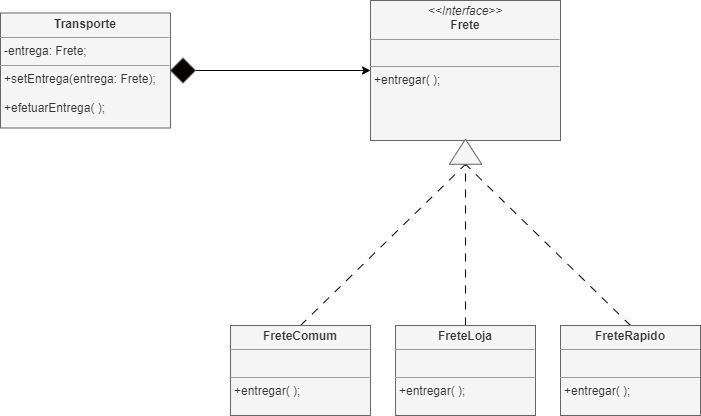

The diagram above was exported from draw.io. Its source (the exported page's mxGraphModel, read from the mxfile embedded in the PNG):
<mxGraphModel dx="839" dy="485" grid="1" gridSize="10" guides="1" tooltips="1" connect="1" arrows="1" fold="1" page="1" pageScale="1" pageWidth="827" pageHeight="1169" math="0" shadow="0">
  <root>
    <mxCell id="WIyWlLk6GJQsqaUBKTNV-0" />
    <mxCell id="WIyWlLk6GJQsqaUBKTNV-1" parent="WIyWlLk6GJQsqaUBKTNV-0" />
    <mxCell id="2_HxkXVVq1XgNrMPS7tZ-37" style="edgeStyle=orthogonalEdgeStyle;rounded=0;orthogonalLoop=1;jettySize=auto;html=1;exitX=0.5;exitY=0;exitDx=0;exitDy=0;entryX=0;entryY=0.5;entryDx=0;entryDy=0;dashed=1;dashPattern=8 8;endArrow=none;endFill=0;" edge="1" parent="WIyWlLk6GJQsqaUBKTNV-1" source="2_HxkXVVq1XgNrMPS7tZ-6" target="2_HxkXVVq1XgNrMPS7tZ-31">
      <mxGeometry relative="1" as="geometry" />
    </mxCell>
    <mxCell id="2_HxkXVVq1XgNrMPS7tZ-6" value="&lt;p style=&quot;margin:0px;margin-top:4px;text-align:center;&quot;&gt;&lt;b&gt;FreteLoja&lt;/b&gt;&lt;/p&gt;&lt;hr size=&quot;1&quot;&gt;&lt;p style=&quot;margin:0px;margin-left:4px;&quot;&gt;&lt;br&gt;&lt;/p&gt;&lt;hr size=&quot;1&quot;&gt;&lt;p style=&quot;margin:0px;margin-left:4px;&quot;&gt;+entregar( );&lt;/p&gt;" style="verticalAlign=top;align=left;overflow=fill;fontSize=12;fontFamily=Helvetica;html=1;whiteSpace=wrap;fillColor=#f5f5f5;fontColor=#333333;strokeColor=#666666;" vertex="1" parent="WIyWlLk6GJQsqaUBKTNV-1">
      <mxGeometry x="495" y="480" width="140" height="90" as="geometry" />
    </mxCell>
    <mxCell id="2_HxkXVVq1XgNrMPS7tZ-35" style="rounded=0;orthogonalLoop=1;jettySize=auto;html=1;exitX=0.5;exitY=0;exitDx=0;exitDy=0;entryX=0;entryY=0.5;entryDx=0;entryDy=0;dashed=1;dashPattern=8 8;endArrow=none;endFill=0;" edge="1" parent="WIyWlLk6GJQsqaUBKTNV-1" source="2_HxkXVVq1XgNrMPS7tZ-7" target="2_HxkXVVq1XgNrMPS7tZ-31">
      <mxGeometry relative="1" as="geometry" />
    </mxCell>
    <mxCell id="2_HxkXVVq1XgNrMPS7tZ-7" value="&lt;p style=&quot;margin:0px;margin-top:4px;text-align:center;&quot;&gt;&lt;b&gt;FreteRapido&lt;/b&gt;&lt;/p&gt;&lt;hr size=&quot;1&quot;&gt;&lt;p style=&quot;margin:0px;margin-left:4px;&quot;&gt;&lt;br&gt;&lt;/p&gt;&lt;hr size=&quot;1&quot;&gt;&lt;p style=&quot;margin:0px;margin-left:4px;&quot;&gt;+entregar( );&lt;/p&gt;" style="verticalAlign=top;align=left;overflow=fill;fontSize=12;fontFamily=Helvetica;html=1;whiteSpace=wrap;fillColor=#f5f5f5;fontColor=#333333;strokeColor=#666666;" vertex="1" parent="WIyWlLk6GJQsqaUBKTNV-1">
      <mxGeometry x="660" y="480" width="140" height="90" as="geometry" />
    </mxCell>
    <mxCell id="2_HxkXVVq1XgNrMPS7tZ-8" value="&lt;p style=&quot;margin:0px;margin-top:4px;text-align:center;&quot;&gt;&lt;i&gt;&amp;lt;&amp;lt;Interface&amp;gt;&amp;gt;&lt;/i&gt;&lt;br&gt;&lt;b&gt;Frete&lt;/b&gt;&lt;/p&gt;&lt;hr size=&quot;1&quot;&gt;&lt;p style=&quot;margin:0px;margin-left:4px;&quot;&gt;&lt;br&gt;&lt;/p&gt;&lt;hr size=&quot;1&quot;&gt;&lt;p style=&quot;margin:0px;margin-left:4px;&quot;&gt;+entregar( );&lt;/p&gt;" style="verticalAlign=top;align=left;overflow=fill;fontSize=12;fontFamily=Helvetica;html=1;whiteSpace=wrap;fillColor=#f5f5f5;fontColor=#333333;strokeColor=#666666;" vertex="1" parent="WIyWlLk6GJQsqaUBKTNV-1">
      <mxGeometry x="470" y="155" width="190" height="140" as="geometry" />
    </mxCell>
    <mxCell id="2_HxkXVVq1XgNrMPS7tZ-33" style="rounded=0;orthogonalLoop=1;jettySize=auto;html=1;exitX=0.5;exitY=0;exitDx=0;exitDy=0;entryX=0;entryY=0.5;entryDx=0;entryDy=0;dashed=1;dashPattern=8 8;endArrow=none;endFill=0;" edge="1" parent="WIyWlLk6GJQsqaUBKTNV-1" source="2_HxkXVVq1XgNrMPS7tZ-9" target="2_HxkXVVq1XgNrMPS7tZ-31">
      <mxGeometry relative="1" as="geometry" />
    </mxCell>
    <mxCell id="2_HxkXVVq1XgNrMPS7tZ-9" value="&lt;p style=&quot;margin:0px;margin-top:4px;text-align:center;&quot;&gt;&lt;b&gt;FreteComum&lt;/b&gt;&lt;/p&gt;&lt;hr size=&quot;1&quot;&gt;&lt;p style=&quot;margin:0px;margin-left:4px;&quot;&gt;&lt;br&gt;&lt;/p&gt;&lt;hr size=&quot;1&quot;&gt;&lt;p style=&quot;margin:0px;margin-left:4px;&quot;&gt;+entregar( );&lt;/p&gt;" style="verticalAlign=top;align=left;overflow=fill;fontSize=12;fontFamily=Helvetica;html=1;whiteSpace=wrap;fillColor=#f5f5f5;fontColor=#333333;strokeColor=#666666;" vertex="1" parent="WIyWlLk6GJQsqaUBKTNV-1">
      <mxGeometry x="330" y="480" width="140" height="90" as="geometry" />
    </mxCell>
    <mxCell id="2_HxkXVVq1XgNrMPS7tZ-10" value="&lt;p style=&quot;margin:0px;margin-top:4px;text-align:center;&quot;&gt;&lt;b&gt;Transporte&lt;/b&gt;&lt;/p&gt;&lt;hr size=&quot;1&quot;&gt;&lt;p style=&quot;margin:0px;margin-left:4px;&quot;&gt;-entrega: Frete;&lt;/p&gt;&lt;hr size=&quot;1&quot;&gt;&lt;p style=&quot;margin:0px;margin-left:4px;&quot;&gt;+setEntrega(entrega: Frete);&lt;/p&gt;&lt;p style=&quot;margin:0px;margin-left:4px;&quot;&gt;&lt;br&gt;&lt;/p&gt;&lt;p style=&quot;margin:0px;margin-left:4px;&quot;&gt;+efetuarEntrega( );&lt;/p&gt;" style="verticalAlign=top;align=left;overflow=fill;fontSize=12;fontFamily=Helvetica;html=1;whiteSpace=wrap;fillColor=#f5f5f5;fontColor=#333333;strokeColor=#666666;" vertex="1" parent="WIyWlLk6GJQsqaUBKTNV-1">
      <mxGeometry x="100" y="167.5" width="170" height="115" as="geometry" />
    </mxCell>
    <mxCell id="2_HxkXVVq1XgNrMPS7tZ-31" value="" style="triangle;whiteSpace=wrap;html=1;align=left;verticalAlign=top;fillColor=#f5f5f5;strokeColor=#666666;fontColor=#333333;rotation=-90;" vertex="1" parent="WIyWlLk6GJQsqaUBKTNV-1">
      <mxGeometry x="552.5" y="290" width="25" height="32.5" as="geometry" />
    </mxCell>
    <mxCell id="2_HxkXVVq1XgNrMPS7tZ-42" style="edgeStyle=orthogonalEdgeStyle;rounded=0;orthogonalLoop=1;jettySize=auto;html=1;exitX=1;exitY=0.5;exitDx=0;exitDy=0;entryX=0;entryY=0.5;entryDx=0;entryDy=0;" edge="1" parent="WIyWlLk6GJQsqaUBKTNV-1" source="2_HxkXVVq1XgNrMPS7tZ-38" target="2_HxkXVVq1XgNrMPS7tZ-8">
      <mxGeometry relative="1" as="geometry" />
    </mxCell>
    <mxCell id="2_HxkXVVq1XgNrMPS7tZ-38" value="" style="rhombus;whiteSpace=wrap;html=1;align=left;verticalAlign=top;fillColor=#050000;strokeColor=#666666;fontColor=#333333;" vertex="1" parent="WIyWlLk6GJQsqaUBKTNV-1">
      <mxGeometry x="270" y="212.5" width="25" height="25" as="geometry" />
    </mxCell>
  </root>
</mxGraphModel>